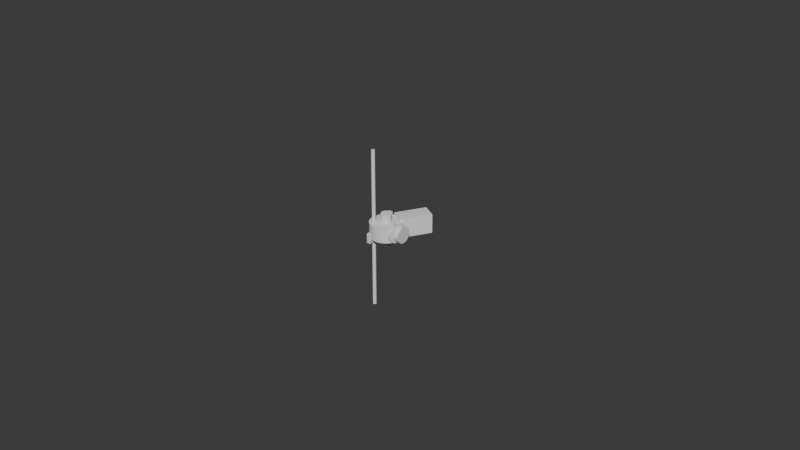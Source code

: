 # Source: blend.blend  (saved by Blender 5.0.119; exported with 4.5.12 LTS)
import bpy
from mathutils import Matrix  # noqa: F401  (used for matrix-valued properties, if any)

bpy.ops.wm.read_factory_settings(use_empty=True)
scene = bpy.context.scene
scene.name = 'Scene'

# ---- collections
col_sub = bpy.data.collections.new('sub'); scene.collection.children.link(col_sub)

# ---- world
world_world = bpy.data.worlds.new('World'); scene.world = world_world
world_world.use_nodes = True; world_world.node_tree.nodes.clear()
_N = world_world.node_tree.nodes; _L = world_world.node_tree.links
n0 = _N.new('ShaderNodeOutputWorld'); n0.name = 'World Output'; n0.location = (200, 100)
n1 = _N.new('ShaderNodeBackground'); n1.name = 'Background'; n1.location = (-200, 100)
n1.inputs[0].default_value = (0.05088, 0.05088, 0.05088, 1.0)
_L.new(n1.outputs[0], n0.inputs[0])
n0.is_active_output = True
world_world.color = (0.05088, 0.05088, 0.05088)
world_world.sun_shadow_jitter_overblur = 0.0

# ---- meshes
me_cylinder_003 = bpy.data.meshes.new('Cylinder.003')
me_cylinder_003.from_pydata([(0.0, 0.0015, -0.00075), (0.0, 0.0015, 0.00075), (0.0001568, 0.001492, -0.00075), (0.0001568, 0.001492, 0.00075), (0.0003119, 0.001467, -0.00075), (0.0003119, 0.001467, 0.00075), (0.0004635, 0.001427, -0.00075), (0.0004635, 0.001427, 0.00075), (0.0006101, 0.00137, -0.00075), (0.0006101, 0.00137, 0.00075), (0.00075, 0.001299, -0.00075), (0.00075, 0.001299, 0.00075), (0.0008817, 0.001214, -0.00075), (0.0008817, 0.001214, 0.00075), (0.001004, 0.001115, -0.00075), (0.001004, 0.001115, 0.00075), (0.001115, 0.001004, -0.00075), (0.001115, 0.001004, 0.00075), (0.001214, 0.0008817, -0.00075), (0.001214, 0.0008817, 0.00075), (0.001299, 0.00075, -0.00075), (0.001299, 0.00075, 0.00075), (0.00137, 0.0006101, -0.00075), (0.00137, 0.0006101, 0.00075), (0.001427, 0.0004635, -0.00075), (0.001427, 0.0004635, 0.00075), (0.001467, 0.0003119, -0.00075), (0.001467, 0.0003119, 0.00075), (0.001492, 0.0001568, -0.00075), (0.001492, 0.0001568, 0.00075), (0.0015, 0.0, -0.00075), (0.0015, 0.0, 0.00075), (0.001492, -0.0001568, -0.00075), (0.001492, -0.0001568, 0.00075), (0.001467, -0.0003119, -0.00075), (0.001467, -0.0003119, 0.00075), (0.001427, -0.0004635, -0.00075), (0.001427, -0.0004635, 0.00075), (0.00137, -0.0006101, -0.00075), (0.00137, -0.0006101, 0.00075), (0.001299, -0.00075, -0.00075), (0.001299, -0.00075, 0.00075), (0.001214, -0.0008817, -0.00075), (0.001214, -0.0008817, 0.00075), (0.001115, -0.001004, -0.00075), (0.001115, -0.001004, 0.00075), (0.001004, -0.001115, -0.00075), (0.001004, -0.001115, 0.00075), (0.0008817, -0.001214, -0.00075), (0.0008817, -0.001214, 0.00075), (0.00075, -0.001299, -0.00075), (0.00075, -0.001299, 0.00075), (0.0006101, -0.00137, -0.00075), (0.0006101, -0.00137, 0.00075), (0.0004635, -0.001427, -0.00075), (0.0004635, -0.001427, 0.00075), (0.0003119, -0.001467, -0.00075), (0.0003119, -0.001467, 0.00075), (0.0001568, -0.001492, -0.00075), (0.0001568, -0.001492, 0.00075), (0.0, -0.0015, -0.00075), (0.0, -0.0015, 0.00075), (-0.0001568, -0.001492, -0.00075), (-0.0001568, -0.001492, 0.00075), (-0.0003119, -0.001467, -0.00075), (-0.0003119, -0.001467, 0.00075), (-0.0004635, -0.001427, -0.00075), (-0.0004635, -0.001427, 0.00075), (-0.0006101, -0.00137, -0.00075), (-0.0006101, -0.00137, 0.00075), (-0.00075, -0.001299, -0.00075), (-0.00075, -0.001299, 0.00075), (-0.0008817, -0.001214, -0.00075), (-0.0008817, -0.001214, 0.00075), (-0.001004, -0.001115, -0.00075), (-0.001004, -0.001115, 0.00075), (-0.001115, -0.001004, -0.00075), (-0.001115, -0.001004, 0.00075), (-0.001214, -0.0008817, -0.00075), (-0.001214, -0.0008817, 0.00075), (-0.001299, -0.00075, -0.00075), (-0.001299, -0.00075, 0.00075), (-0.00137, -0.0006101, -0.00075), (-0.00137, -0.0006101, 0.00075), (-0.001427, -0.0004635, -0.00075), (-0.001427, -0.0004635, 0.00075), (-0.001467, -0.0003119, -0.00075), (-0.001467, -0.0003119, 0.00075), (-0.001492, -0.0001568, -0.00075), (-0.001492, -0.0001568, 0.00075), (-0.0015, 0.0, -0.00075), (-0.0015, 0.0, 0.00075), (-0.001492, 0.0001568, -0.00075), (-0.001492, 0.0001568, 0.00075), (-0.001467, 0.0003119, -0.00075), (-0.001467, 0.0003119, 0.00075), (-0.001427, 0.0004635, -0.00075), (-0.001427, 0.0004635, 0.00075), (-0.00137, 0.0006101, -0.00075), (-0.00137, 0.0006101, 0.00075), (-0.001299, 0.00075, -0.00075), (-0.001299, 0.00075, 0.00075), (-0.001214, 0.0008817, -0.00075), (-0.001214, 0.0008817, 0.00075), (-0.001115, 0.001004, -0.00075), (-0.001115, 0.001004, 0.00075), (-0.001004, 0.001115, -0.00075), (-0.001004, 0.001115, 0.00075), (-0.0008817, 0.001214, -0.00075), (-0.0008817, 0.001214, 0.00075), (-0.00075, 0.001299, -0.00075), (-0.00075, 0.001299, 0.00075), (-0.0006101, 0.00137, -0.00075), (-0.0006101, 0.00137, 0.00075), (-0.0004635, 0.001427, -0.00075), (-0.0004635, 0.001427, 0.00075), (-0.0003119, 0.001467, -0.00075), (-0.0003119, 0.001467, 0.00075), (-0.0001568, 0.001492, -0.00075), (-0.0001568, 0.001492, 0.00075)], [], [(0, 1, 3, 2), (2, 3, 5, 4), (4, 5, 7, 6), (6, 7, 9, 8), (8, 9, 11, 10), (10, 11, 13, 12), (12, 13, 15, 14), (14, 15, 17, 16), (16, 17, 19, 18), (18, 19, 21, 20), (20, 21, 23, 22), (22, 23, 25, 24), (24, 25, 27, 26), (26, 27, 29, 28), (28, 29, 31, 30), (30, 31, 33, 32), (32, 33, 35, 34), (34, 35, 37, 36), (36, 37, 39, 38), (38, 39, 41, 40), (40, 41, 43, 42), (42, 43, 45, 44), (44, 45, 47, 46), (46, 47, 49, 48), (48, 49, 51, 50), (50, 51, 53, 52), (52, 53, 55, 54), (54, 55, 57, 56), (56, 57, 59, 58), (58, 59, 61, 60), (60, 61, 63, 62), (62, 63, 65, 64), (64, 65, 67, 66), (66, 67, 69, 68), (68, 69, 71, 70), (70, 71, 73, 72), (72, 73, 75, 74), (74, 75, 77, 76), (76, 77, 79, 78), (78, 79, 81, 80), (80, 81, 83, 82), (82, 83, 85, 84), (84, 85, 87, 86), (86, 87, 89, 88), (88, 89, 91, 90), (90, 91, 93, 92), (92, 93, 95, 94), (94, 95, 97, 96), (96, 97, 99, 98), (98, 99, 101, 100), (100, 101, 103, 102), (102, 103, 105, 104), (104, 105, 107, 106), (106, 107, 109, 108), (108, 109, 111, 110), (110, 111, 113, 112), (112, 113, 115, 114), (114, 115, 117, 116), (3, 1, 119, 117, 115, 113, 111, 109, 107, 105, 103, 101, 99, 97, 95, 93, 91, 89, 87, 85, 83, 81, 79, 77, 75, 73, 71, 69, 67, 65, 63, 61, 59, 57, 55, 53, 51, 49, 47, 45, 43, 41, 39, 37, 35, 33, 31, 29, 27, 25, 23, 21, 19, 17, 15, 13, 11, 9, 7, 5), (116, 117, 119, 118), (118, 119, 1, 0), (0, 2, 4, 6, 8, 10, 12, 14, 16, 18, 20, 22, 24, 26, 28, 30, 32, 34, 36, 38, 40, 42, 44, 46, 48, 50, 52, 54, 56, 58, 60, 62, 64, 66, 68, 70, 72, 74, 76, 78, 80, 82, 84, 86, 88, 90, 92, 94, 96, 98, 100, 102, 104, 106, 108, 110, 112, 114, 116, 118)])
_uv = me_cylinder_003.uv_layers.new(name='UVMap')
_uv.uv.foreach_set('vector', [1.0, 0.5, 1.0, 1.0, 0.9833, 1.0, 0.9833, 0.5, 0.9833, 0.5, 0.9833, 1.0, 0.9667, 1.0, 0.9667, 0.5, 0.9667, 0.5, 0.9667, 1.0, 0.95, 1.0, 0.95, 0.5, 0.95, 0.5, 0.95, 1.0, 0.9333, 1.0, 0.9333, 0.5, 0.9333, 0.5, 0.9333, 1.0, 0.9167, 1.0, 0.9167, 0.5, 0.9167, 0.5, 0.9167, 1.0, 0.9, 1.0, 0.9, 0.5, 0.9, 0.5, 0.9, 1.0, 0.8833, 1.0, 0.8833, 0.5, 0.8833, 0.5, 0.8833, 1.0, 0.8667, 1.0, 0.8667, 0.5, 0.8667, 0.5, 0.8667, 1.0, 0.85, 1.0, 0.85, 0.5, 0.85, 0.5, 0.85, 1.0, 0.8333, 1.0, 0.8333, 0.5, 0.8333, 0.5, 0.8333, 1.0, 0.8167, 1.0, 0.8167, 0.5, 0.8167, 0.5, 0.8167, 1.0, 0.8, 1.0, 0.8, 0.5, 0.8, 0.5, 0.8, 1.0, 0.7833, 1.0, 0.7833, 0.5, 0.7833, 0.5, 0.7833, 1.0, 0.7667, 1.0, 0.7667, 0.5, 0.7667, 0.5, 0.7667, 1.0, 0.75, 1.0, 0.75, 0.5, 0.75, 0.5, 0.75, 1.0, 0.7333, 1.0, 0.7333, 0.5, 0.7333, 0.5, 0.7333, 1.0, 0.7167, 1.0, 0.7167, 0.5, 0.7167, 0.5, 0.7167, 1.0, 0.7, 1.0, 0.7, 0.5, 0.7, 0.5, 0.7, 1.0, 0.6833, 1.0, 0.6833, 0.5, 0.6833, 0.5, 0.6833, 1.0, 0.6667, 1.0, 0.6667, 0.5, 0.6667, 0.5, 0.6667, 1.0, 0.65, 1.0, 0.65, 0.5, 0.65, 0.5, 0.65, 1.0, 0.6333, 1.0, 0.6333, 0.5, 0.6333, 0.5, 0.6333, 1.0, 0.6167, 1.0, 0.6167, 0.5, 0.6167, 0.5, 0.6167, 1.0, 0.6, 1.0, 0.6, 0.5, 0.6, 0.5, 0.6, 1.0, 0.5833, 1.0, 0.5833, 0.5, 0.5833, 0.5, 0.5833, 1.0, 0.5667, 1.0, 0.5667, 0.5, 0.5667, 0.5, 0.5667, 1.0, 0.55, 1.0, 0.55, 0.5, 0.55, 0.5, 0.55, 1.0, 0.5333, 1.0, 0.5333, 0.5, 0.5333, 0.5, 0.5333, 1.0, 0.5167, 1.0, 0.5167, 0.5, 0.5167, 0.5, 0.5167, 1.0, 0.5, 1.0, 0.5, 0.5, 0.5, 0.5, 0.5, 1.0, 0.4833, 1.0, 0.4833, 0.5, 0.4833, 0.5, 0.4833, 1.0, 0.4667, 1.0, 0.4667, 0.5, 0.4667, 0.5, 0.4667, 1.0, 0.45, 1.0, 0.45, 0.5, 0.45, 0.5, 0.45, 1.0, 0.4333, 1.0, 0.4333, 0.5, 0.4333, 0.5, 0.4333, 1.0, 0.4167, 1.0, 0.4167, 0.5, 0.4167, 0.5, 0.4167, 1.0, 0.4, 1.0, 0.4, 0.5, 0.4, 0.5, 0.4, 1.0, 0.3833, 1.0, 0.3833, 0.5, 0.3833, 0.5, 0.3833, 1.0, 0.3667, 1.0, 0.3667, 0.5, 0.3667, 0.5, 0.3667, 1.0, 0.35, 1.0, 0.35, 0.5, 0.35, 0.5, 0.35, 1.0, 0.3333, 1.0, 0.3333, 0.5, 0.3333, 0.5, 0.3333, 1.0, 0.3167, 1.0, 0.3167, 0.5, 0.3167, 0.5, 0.3167, 1.0, 0.3, 1.0, 0.3, 0.5, 0.3, 0.5, 0.3, 1.0, 0.2833, 1.0, 0.2833, 0.5, 0.2833, 0.5, 0.2833, 1.0, 0.2667, 1.0, 0.2667, 0.5, 0.2667, 0.5, 0.2667, 1.0, 0.25, 1.0, 0.25, 0.5, 0.25, 0.5, 0.25, 1.0, 0.2333, 1.0, 0.2333, 0.5, 0.2333, 0.5, 0.2333, 1.0, 0.2167, 1.0, 0.2167, 0.5, 0.2167, 0.5, 0.2167, 1.0, 0.2, 1.0, 0.2, 0.5, 0.2, 0.5, 0.2, 1.0, 0.1833, 1.0, 0.1833, 0.5, 0.1833, 0.5, 0.1833, 1.0, 0.1667, 1.0, 0.1667, 0.5, 0.1667, 0.5, 0.1667, 1.0, 0.15, 1.0, 0.15, 0.5, 0.15, 0.5, 0.15, 1.0, 0.1333, 1.0, 0.1333, 0.5, 0.1333, 0.5, 0.1333, 1.0, 0.1167, 1.0, 0.1167, 0.5, 0.1167, 0.5, 0.1167, 1.0, 0.1, 1.0, 0.1, 0.5, 0.1, 0.5, 0.1, 1.0, 0.08333, 1.0, 0.08333, 0.5, 0.08333, 0.5, 0.08333, 1.0, 0.06667, 1.0, 0.06667, 0.5, 0.06667, 0.5, 0.06667, 1.0, 0.05, 1.0, 0.05, 0.5, 0.05, 0.5, 0.05, 1.0, 0.03333, 1.0, 0.03333, 0.5, 0.2751, 0.4887, 0.25, 0.49, 0.2249, 0.4887, 0.2001, 0.4848, 0.1758, 0.4783, 0.1524, 0.4693, 0.13, 0.4578, 0.1089, 0.4442, 0.08941, 0.4284, 0.07165, 0.4106, 0.05584, 0.3911, 0.04215, 0.37, 0.03075, 0.3476, 0.02175, 0.3242, 0.01524, 0.2999, 0.01131, 0.2751, 0.01, 0.25, 0.01131, 0.2249, 0.01524, 0.2001, 0.02175, 0.1758, 0.03075, 0.1524, 0.04215, 0.13, 0.05584, 0.1089, 0.07165, 0.08941, 0.08941, 0.07165, 0.1089, 0.05584, 0.13, 0.04215, 0.1524, 0.03075, 0.1758, 0.02175, 0.2001, 0.01524, 0.2249, 0.01131, 0.25, 0.01, 0.2751, 0.01131, 0.2999, 0.01524, 0.3242, 0.02175, 0.3476, 0.03075, 0.37, 0.04215, 0.3911, 0.05584, 0.4106, 0.07165, 0.4284, 0.08941, 0.4442, 0.1089, 0.4578, 0.13, 0.4693, 0.1524, 0.4783, 0.1758, 0.4848, 0.2001, 0.4887, 0.2249, 0.49, 0.25, 0.4887, 0.2751, 0.4848, 0.2999, 0.4783, 0.3242, 0.4693, 0.3476, 0.4578, 0.37, 0.4442, 0.3911, 0.4284, 0.4106, 0.4106, 0.4284, 0.3911, 0.4442, 0.37, 0.4578, 0.3476, 0.4693, 0.3242, 0.4783, 0.2999, 0.4848, 0.03333, 0.5, 0.03333, 1.0, 0.01667, 1.0, 0.01667, 0.5, 0.01667, 0.5, 0.01667, 1.0, 2.794e-07, 1.0, 2.794e-07, 0.5, 0.75, 0.49, 0.7751, 0.4887, 0.7999, 0.4848, 0.8242, 0.4783, 0.8476, 0.4693, 0.87, 0.4578, 0.8911, 0.4442, 0.9106, 0.4284, 0.9284, 0.4106, 0.9442, 0.3911, 0.9578, 0.37, 0.9693, 0.3476, 0.9783, 0.3242, 0.9848, 0.2999, 0.9887, 0.2751, 0.99, 0.25, 0.9887, 0.2249, 0.9848, 0.2001, 0.9783, 0.1758, 0.9693, 0.1524, 0.9578, 0.13, 0.9442, 0.1089, 0.9284, 0.08941, 0.9106, 0.07165, 0.8911, 0.05584, 0.87, 0.04215, 0.8476, 0.03075, 0.8242, 0.02175, 0.7999, 0.01524, 0.7751, 0.01131, 0.75, 0.01, 0.7249, 0.01131, 0.7001, 0.01524, 0.6758, 0.02175, 0.6524, 0.03075, 0.63, 0.04215, 0.6089, 0.05584, 0.5894, 0.07165, 0.5716, 0.08941, 0.5558, 0.1089, 0.5422, 0.13, 0.5307, 0.1524, 0.5217, 0.1758, 0.5152, 0.2001, 0.5113, 0.2249, 0.51, 0.25, 0.5113, 0.2751, 0.5152, 0.2999, 0.5217, 0.3242, 0.5307, 0.3476, 0.5422, 0.37, 0.5558, 0.3911, 0.5716, 0.4106, 0.5894, 0.4284, 0.6089, 0.4442, 0.63, 0.4578, 0.6524, 0.4693, 0.6758, 0.4783, 0.7001, 0.4848, 0.7249, 0.4887])
me_cylinder_003.update()
me_cylinder_004 = bpy.data.meshes.new('Cylinder.004')
me_cylinder_004.from_pydata([(0.0, 0.0015, -0.00075), (0.0, 0.0015, 0.00075), (0.0001568, 0.001492, -0.00075), (0.0001568, 0.001492, 0.00075), (0.0003119, 0.001467, -0.00075), (0.0003119, 0.001467, 0.00075), (0.0004635, 0.001427, -0.00075), (0.0004635, 0.001427, 0.00075), (0.0006101, 0.00137, -0.00075), (0.0006101, 0.00137, 0.00075), (0.00075, 0.001299, -0.00075), (0.00075, 0.001299, 0.00075), (0.0008817, 0.001214, -0.00075), (0.0008817, 0.001214, 0.00075), (0.001004, 0.001115, -0.00075), (0.001004, 0.001115, 0.00075), (0.001115, 0.001004, -0.00075), (0.001115, 0.001004, 0.00075), (0.001214, 0.0008817, -0.00075), (0.001214, 0.0008817, 0.00075), (0.001299, 0.00075, -0.00075), (0.001299, 0.00075, 0.00075), (0.00137, 0.0006101, -0.00075), (0.00137, 0.0006101, 0.00075), (0.001427, 0.0004635, -0.00075), (0.001427, 0.0004635, 0.00075), (0.001467, 0.0003119, -0.00075), (0.001467, 0.0003119, 0.00075), (0.001492, 0.0001568, -0.00075), (0.001492, 0.0001568, 0.00075), (0.0015, 0.0, -0.00075), (0.0015, 0.0, 0.00075), (0.001492, -0.0001568, -0.00075), (0.001492, -0.0001568, 0.00075), (0.001467, -0.0003119, -0.00075), (0.001467, -0.0003119, 0.00075), (0.001427, -0.0004635, -0.00075), (0.001427, -0.0004635, 0.00075), (0.00137, -0.0006101, -0.00075), (0.00137, -0.0006101, 0.00075), (0.001299, -0.00075, -0.00075), (0.001299, -0.00075, 0.00075), (0.001214, -0.0008817, -0.00075), (0.001214, -0.0008817, 0.00075), (0.001115, -0.001004, -0.00075), (0.001115, -0.001004, 0.00075), (0.001004, -0.001115, -0.00075), (0.001004, -0.001115, 0.00075), (0.0008817, -0.001214, -0.00075), (0.0008817, -0.001214, 0.00075), (0.00075, -0.001299, -0.00075), (0.00075, -0.001299, 0.00075), (0.0006101, -0.00137, -0.00075), (0.0006101, -0.00137, 0.00075), (0.0004635, -0.001427, -0.00075), (0.0004635, -0.001427, 0.00075), (0.0003119, -0.001467, -0.00075), (0.0003119, -0.001467, 0.00075), (0.0001568, -0.001492, -0.00075), (0.0001568, -0.001492, 0.00075), (0.0, -0.0015, -0.00075), (0.0, -0.0015, 0.00075), (-0.0001568, -0.001492, -0.00075), (-0.0001568, -0.001492, 0.00075), (-0.0003119, -0.001467, -0.00075), (-0.0003119, -0.001467, 0.00075), (-0.0004635, -0.001427, -0.00075), (-0.0004635, -0.001427, 0.00075), (-0.0006101, -0.00137, -0.00075), (-0.0006101, -0.00137, 0.00075), (-0.00075, -0.001299, -0.00075), (-0.00075, -0.001299, 0.00075), (-0.0008817, -0.001214, -0.00075), (-0.0008817, -0.001214, 0.00075), (-0.001004, -0.001115, -0.00075), (-0.001004, -0.001115, 0.00075), (-0.001115, -0.001004, -0.00075), (-0.001115, -0.001004, 0.00075), (-0.001214, -0.0008817, -0.00075), (-0.001214, -0.0008817, 0.00075), (-0.001299, -0.00075, -0.00075), (-0.001299, -0.00075, 0.00075), (-0.00137, -0.0006101, -0.00075), (-0.00137, -0.0006101, 0.00075), (-0.001427, -0.0004635, -0.00075), (-0.001427, -0.0004635, 0.00075), (-0.001467, -0.0003119, -0.00075), (-0.001467, -0.0003119, 0.00075), (-0.001492, -0.0001568, -0.00075), (-0.001492, -0.0001568, 0.00075), (-0.0015, 0.0, -0.00075), (-0.0015, 0.0, 0.00075), (-0.001492, 0.0001568, -0.00075), (-0.001492, 0.0001568, 0.00075), (-0.001467, 0.0003119, -0.00075), (-0.001467, 0.0003119, 0.00075), (-0.001427, 0.0004635, -0.00075), (-0.001427, 0.0004635, 0.00075), (-0.00137, 0.0006101, -0.00075), (-0.00137, 0.0006101, 0.00075), (-0.001299, 0.00075, -0.00075), (-0.001299, 0.00075, 0.00075), (-0.001214, 0.0008817, -0.00075), (-0.001214, 0.0008817, 0.00075), (-0.001115, 0.001004, -0.00075), (-0.001115, 0.001004, 0.00075), (-0.001004, 0.001115, -0.00075), (-0.001004, 0.001115, 0.00075), (-0.0008817, 0.001214, -0.00075), (-0.0008817, 0.001214, 0.00075), (-0.00075, 0.001299, -0.00075), (-0.00075, 0.001299, 0.00075), (-0.0006101, 0.00137, -0.00075), (-0.0006101, 0.00137, 0.00075), (-0.0004635, 0.001427, -0.00075), (-0.0004635, 0.001427, 0.00075), (-0.0003119, 0.001467, -0.00075), (-0.0003119, 0.001467, 0.00075), (-0.0001568, 0.001492, -0.00075), (-0.0001568, 0.001492, 0.00075)], [], [(0, 1, 3, 2), (2, 3, 5, 4), (4, 5, 7, 6), (6, 7, 9, 8), (8, 9, 11, 10), (10, 11, 13, 12), (12, 13, 15, 14), (14, 15, 17, 16), (16, 17, 19, 18), (18, 19, 21, 20), (20, 21, 23, 22), (22, 23, 25, 24), (24, 25, 27, 26), (26, 27, 29, 28), (28, 29, 31, 30), (30, 31, 33, 32), (32, 33, 35, 34), (34, 35, 37, 36), (36, 37, 39, 38), (38, 39, 41, 40), (40, 41, 43, 42), (42, 43, 45, 44), (44, 45, 47, 46), (46, 47, 49, 48), (48, 49, 51, 50), (50, 51, 53, 52), (52, 53, 55, 54), (54, 55, 57, 56), (56, 57, 59, 58), (58, 59, 61, 60), (60, 61, 63, 62), (62, 63, 65, 64), (64, 65, 67, 66), (66, 67, 69, 68), (68, 69, 71, 70), (70, 71, 73, 72), (72, 73, 75, 74), (74, 75, 77, 76), (76, 77, 79, 78), (78, 79, 81, 80), (80, 81, 83, 82), (82, 83, 85, 84), (84, 85, 87, 86), (86, 87, 89, 88), (88, 89, 91, 90), (90, 91, 93, 92), (92, 93, 95, 94), (94, 95, 97, 96), (96, 97, 99, 98), (98, 99, 101, 100), (100, 101, 103, 102), (102, 103, 105, 104), (104, 105, 107, 106), (106, 107, 109, 108), (108, 109, 111, 110), (110, 111, 113, 112), (112, 113, 115, 114), (114, 115, 117, 116), (3, 1, 119, 117, 115, 113, 111, 109, 107, 105, 103, 101, 99, 97, 95, 93, 91, 89, 87, 85, 83, 81, 79, 77, 75, 73, 71, 69, 67, 65, 63, 61, 59, 57, 55, 53, 51, 49, 47, 45, 43, 41, 39, 37, 35, 33, 31, 29, 27, 25, 23, 21, 19, 17, 15, 13, 11, 9, 7, 5), (116, 117, 119, 118), (118, 119, 1, 0), (0, 2, 4, 6, 8, 10, 12, 14, 16, 18, 20, 22, 24, 26, 28, 30, 32, 34, 36, 38, 40, 42, 44, 46, 48, 50, 52, 54, 56, 58, 60, 62, 64, 66, 68, 70, 72, 74, 76, 78, 80, 82, 84, 86, 88, 90, 92, 94, 96, 98, 100, 102, 104, 106, 108, 110, 112, 114, 116, 118)])
_uv = me_cylinder_004.uv_layers.new(name='UVMap')
_uv.uv.foreach_set('vector', [1.0, 0.5, 1.0, 1.0, 0.9833, 1.0, 0.9833, 0.5, 0.9833, 0.5, 0.9833, 1.0, 0.9667, 1.0, 0.9667, 0.5, 0.9667, 0.5, 0.9667, 1.0, 0.95, 1.0, 0.95, 0.5, 0.95, 0.5, 0.95, 1.0, 0.9333, 1.0, 0.9333, 0.5, 0.9333, 0.5, 0.9333, 1.0, 0.9167, 1.0, 0.9167, 0.5, 0.9167, 0.5, 0.9167, 1.0, 0.9, 1.0, 0.9, 0.5, 0.9, 0.5, 0.9, 1.0, 0.8833, 1.0, 0.8833, 0.5, 0.8833, 0.5, 0.8833, 1.0, 0.8667, 1.0, 0.8667, 0.5, 0.8667, 0.5, 0.8667, 1.0, 0.85, 1.0, 0.85, 0.5, 0.85, 0.5, 0.85, 1.0, 0.8333, 1.0, 0.8333, 0.5, 0.8333, 0.5, 0.8333, 1.0, 0.8167, 1.0, 0.8167, 0.5, 0.8167, 0.5, 0.8167, 1.0, 0.8, 1.0, 0.8, 0.5, 0.8, 0.5, 0.8, 1.0, 0.7833, 1.0, 0.7833, 0.5, 0.7833, 0.5, 0.7833, 1.0, 0.7667, 1.0, 0.7667, 0.5, 0.7667, 0.5, 0.7667, 1.0, 0.75, 1.0, 0.75, 0.5, 0.75, 0.5, 0.75, 1.0, 0.7333, 1.0, 0.7333, 0.5, 0.7333, 0.5, 0.7333, 1.0, 0.7167, 1.0, 0.7167, 0.5, 0.7167, 0.5, 0.7167, 1.0, 0.7, 1.0, 0.7, 0.5, 0.7, 0.5, 0.7, 1.0, 0.6833, 1.0, 0.6833, 0.5, 0.6833, 0.5, 0.6833, 1.0, 0.6667, 1.0, 0.6667, 0.5, 0.6667, 0.5, 0.6667, 1.0, 0.65, 1.0, 0.65, 0.5, 0.65, 0.5, 0.65, 1.0, 0.6333, 1.0, 0.6333, 0.5, 0.6333, 0.5, 0.6333, 1.0, 0.6167, 1.0, 0.6167, 0.5, 0.6167, 0.5, 0.6167, 1.0, 0.6, 1.0, 0.6, 0.5, 0.6, 0.5, 0.6, 1.0, 0.5833, 1.0, 0.5833, 0.5, 0.5833, 0.5, 0.5833, 1.0, 0.5667, 1.0, 0.5667, 0.5, 0.5667, 0.5, 0.5667, 1.0, 0.55, 1.0, 0.55, 0.5, 0.55, 0.5, 0.55, 1.0, 0.5333, 1.0, 0.5333, 0.5, 0.5333, 0.5, 0.5333, 1.0, 0.5167, 1.0, 0.5167, 0.5, 0.5167, 0.5, 0.5167, 1.0, 0.5, 1.0, 0.5, 0.5, 0.5, 0.5, 0.5, 1.0, 0.4833, 1.0, 0.4833, 0.5, 0.4833, 0.5, 0.4833, 1.0, 0.4667, 1.0, 0.4667, 0.5, 0.4667, 0.5, 0.4667, 1.0, 0.45, 1.0, 0.45, 0.5, 0.45, 0.5, 0.45, 1.0, 0.4333, 1.0, 0.4333, 0.5, 0.4333, 0.5, 0.4333, 1.0, 0.4167, 1.0, 0.4167, 0.5, 0.4167, 0.5, 0.4167, 1.0, 0.4, 1.0, 0.4, 0.5, 0.4, 0.5, 0.4, 1.0, 0.3833, 1.0, 0.3833, 0.5, 0.3833, 0.5, 0.3833, 1.0, 0.3667, 1.0, 0.3667, 0.5, 0.3667, 0.5, 0.3667, 1.0, 0.35, 1.0, 0.35, 0.5, 0.35, 0.5, 0.35, 1.0, 0.3333, 1.0, 0.3333, 0.5, 0.3333, 0.5, 0.3333, 1.0, 0.3167, 1.0, 0.3167, 0.5, 0.3167, 0.5, 0.3167, 1.0, 0.3, 1.0, 0.3, 0.5, 0.3, 0.5, 0.3, 1.0, 0.2833, 1.0, 0.2833, 0.5, 0.2833, 0.5, 0.2833, 1.0, 0.2667, 1.0, 0.2667, 0.5, 0.2667, 0.5, 0.2667, 1.0, 0.25, 1.0, 0.25, 0.5, 0.25, 0.5, 0.25, 1.0, 0.2333, 1.0, 0.2333, 0.5, 0.2333, 0.5, 0.2333, 1.0, 0.2167, 1.0, 0.2167, 0.5, 0.2167, 0.5, 0.2167, 1.0, 0.2, 1.0, 0.2, 0.5, 0.2, 0.5, 0.2, 1.0, 0.1833, 1.0, 0.1833, 0.5, 0.1833, 0.5, 0.1833, 1.0, 0.1667, 1.0, 0.1667, 0.5, 0.1667, 0.5, 0.1667, 1.0, 0.15, 1.0, 0.15, 0.5, 0.15, 0.5, 0.15, 1.0, 0.1333, 1.0, 0.1333, 0.5, 0.1333, 0.5, 0.1333, 1.0, 0.1167, 1.0, 0.1167, 0.5, 0.1167, 0.5, 0.1167, 1.0, 0.1, 1.0, 0.1, 0.5, 0.1, 0.5, 0.1, 1.0, 0.08333, 1.0, 0.08333, 0.5, 0.08333, 0.5, 0.08333, 1.0, 0.06667, 1.0, 0.06667, 0.5, 0.06667, 0.5, 0.06667, 1.0, 0.05, 1.0, 0.05, 0.5, 0.05, 0.5, 0.05, 1.0, 0.03333, 1.0, 0.03333, 0.5, 0.2751, 0.4887, 0.25, 0.49, 0.2249, 0.4887, 0.2001, 0.4848, 0.1758, 0.4783, 0.1524, 0.4693, 0.13, 0.4578, 0.1089, 0.4442, 0.08941, 0.4284, 0.07165, 0.4106, 0.05584, 0.3911, 0.04215, 0.37, 0.03075, 0.3476, 0.02175, 0.3242, 0.01524, 0.2999, 0.01131, 0.2751, 0.01, 0.25, 0.01131, 0.2249, 0.01524, 0.2001, 0.02175, 0.1758, 0.03075, 0.1524, 0.04215, 0.13, 0.05584, 0.1089, 0.07165, 0.08941, 0.08941, 0.07165, 0.1089, 0.05584, 0.13, 0.04215, 0.1524, 0.03075, 0.1758, 0.02175, 0.2001, 0.01524, 0.2249, 0.01131, 0.25, 0.01, 0.2751, 0.01131, 0.2999, 0.01524, 0.3242, 0.02175, 0.3476, 0.03075, 0.37, 0.04215, 0.3911, 0.05584, 0.4106, 0.07165, 0.4284, 0.08941, 0.4442, 0.1089, 0.4578, 0.13, 0.4693, 0.1524, 0.4783, 0.1758, 0.4848, 0.2001, 0.4887, 0.2249, 0.49, 0.25, 0.4887, 0.2751, 0.4848, 0.2999, 0.4783, 0.3242, 0.4693, 0.3476, 0.4578, 0.37, 0.4442, 0.3911, 0.4284, 0.4106, 0.4106, 0.4284, 0.3911, 0.4442, 0.37, 0.4578, 0.3476, 0.4693, 0.3242, 0.4783, 0.2999, 0.4848, 0.03333, 0.5, 0.03333, 1.0, 0.01667, 1.0, 0.01667, 0.5, 0.01667, 0.5, 0.01667, 1.0, 2.794e-07, 1.0, 2.794e-07, 0.5, 0.75, 0.49, 0.7751, 0.4887, 0.7999, 0.4848, 0.8242, 0.4783, 0.8476, 0.4693, 0.87, 0.4578, 0.8911, 0.4442, 0.9106, 0.4284, 0.9284, 0.4106, 0.9442, 0.3911, 0.9578, 0.37, 0.9693, 0.3476, 0.9783, 0.3242, 0.9848, 0.2999, 0.9887, 0.2751, 0.99, 0.25, 0.9887, 0.2249, 0.9848, 0.2001, 0.9783, 0.1758, 0.9693, 0.1524, 0.9578, 0.13, 0.9442, 0.1089, 0.9284, 0.08941, 0.9106, 0.07165, 0.8911, 0.05584, 0.87, 0.04215, 0.8476, 0.03075, 0.8242, 0.02175, 0.7999, 0.01524, 0.7751, 0.01131, 0.75, 0.01, 0.7249, 0.01131, 0.7001, 0.01524, 0.6758, 0.02175, 0.6524, 0.03075, 0.63, 0.04215, 0.6089, 0.05584, 0.5894, 0.07165, 0.5716, 0.08941, 0.5558, 0.1089, 0.5422, 0.13, 0.5307, 0.1524, 0.5217, 0.1758, 0.5152, 0.2001, 0.5113, 0.2249, 0.51, 0.25, 0.5113, 0.2751, 0.5152, 0.2999, 0.5217, 0.3242, 0.5307, 0.3476, 0.5422, 0.37, 0.5558, 0.3911, 0.5716, 0.4106, 0.5894, 0.4284, 0.6089, 0.4442, 0.63, 0.4578, 0.6524, 0.4693, 0.6758, 0.4783, 0.7001, 0.4848, 0.7249, 0.4887])
me_cylinder_004.update()
me_cube_001 = bpy.data.meshes.new('Cube.001')
me_cube_001.from_pydata([(-0.01, -0.01, -0.01), (-0.01, -0.01, 0.01), (-0.01, 0.01, -0.01), (-0.01, 0.01, 0.01), (0.01, -0.01, -0.01), (0.01, -0.01, 0.01), (0.01, 0.01, -0.01), (0.01, 0.01, 0.01)], [], [(0, 1, 3, 2), (2, 3, 7, 6), (6, 7, 5, 4), (4, 5, 1, 0), (2, 6, 4, 0), (7, 3, 1, 5)])
_uv = me_cube_001.uv_layers.new(name='UVMap')
_uv.uv.foreach_set('vector', [0.375, 0.0, 0.625, 0.0, 0.625, 0.25, 0.375, 0.25, 0.375, 0.25, 0.625, 0.25, 0.625, 0.5, 0.375, 0.5, 0.375, 0.5, 0.625, 0.5, 0.625, 0.75, 0.375, 0.75, 0.375, 0.75, 0.625, 0.75, 0.625, 1.0, 0.375, 1.0, 0.125, 0.5, 0.375, 0.5, 0.375, 0.75, 0.125, 0.75, 0.625, 0.5, 0.875, 0.5, 0.875, 0.75, 0.625, 0.75])
me_cube_001.update()
me_cylinder = bpy.data.meshes.new('Cylinder')
me_cylinder.from_pydata([(0.0, 0.0015, -0.005), (0.0, 0.0015, 0.005), (0.0001568, 0.001492, -0.005), (0.0001568, 0.001492, 0.005), (0.0003119, 0.001467, -0.005), (0.0003119, 0.001467, 0.005), (0.0004635, 0.001427, -0.005), (0.0004635, 0.001427, 0.005), (0.0006101, 0.00137, -0.005), (0.0006101, 0.00137, 0.005), (0.00075, 0.001299, -0.005), (0.00075, 0.001299, 0.005), (0.0008817, 0.001214, -0.005), (0.0008817, 0.001214, 0.005), (0.001004, 0.001115, -0.005), (0.001004, 0.001115, 0.005), (0.001115, 0.001004, -0.005), (0.001115, 0.001004, 0.005), (0.001214, 0.0008817, -0.005), (0.001214, 0.0008817, 0.005), (0.001299, 0.00075, -0.005), (0.001299, 0.00075, 0.005), (0.00137, 0.0006101, -0.005), (0.00137, 0.0006101, 0.005), (0.001427, 0.0004635, -0.005), (0.001427, 0.0004635, 0.005), (0.001467, 0.0003119, -0.005), (0.001467, 0.0003119, 0.005), (0.001492, 0.0001568, -0.005), (0.001492, 0.0001568, 0.005), (0.0015, 0.0, -0.005), (0.0015, 0.0, 0.005), (0.001492, -0.0001568, -0.005), (0.001492, -0.0001568, 0.005), (0.001467, -0.0003119, -0.005), (0.001467, -0.0003119, 0.005), (0.001427, -0.0004635, -0.005), (0.001427, -0.0004635, 0.005), (0.00137, -0.0006101, -0.005), (0.00137, -0.0006101, 0.005), (0.001299, -0.00075, -0.005), (0.001299, -0.00075, 0.005), (0.001214, -0.0008817, -0.005), (0.001214, -0.0008817, 0.005), (0.001115, -0.001004, -0.005), (0.001115, -0.001004, 0.005), (0.001004, -0.001115, -0.005), (0.001004, -0.001115, 0.005), (0.0008817, -0.001214, -0.005), (0.0008817, -0.001214, 0.005), (0.00075, -0.001299, -0.005), (0.00075, -0.001299, 0.005), (0.0006101, -0.00137, -0.005), (0.0006101, -0.00137, 0.005), (0.0004635, -0.001427, -0.005), (0.0004635, -0.001427, 0.005), (0.0003119, -0.001467, -0.005), (0.0003119, -0.001467, 0.005), (0.0001568, -0.001492, -0.005), (0.0001568, -0.001492, 0.005), (0.0, -0.0015, -0.005), (0.0, -0.0015, 0.005), (-0.0001568, -0.001492, -0.005), (-0.0001568, -0.001492, 0.005), (-0.0003119, -0.001467, -0.005), (-0.0003119, -0.001467, 0.005), (-0.0004635, -0.001427, -0.005), (-0.0004635, -0.001427, 0.005), (-0.0006101, -0.00137, -0.005), (-0.0006101, -0.00137, 0.005), (-0.00075, -0.001299, -0.005), (-0.00075, -0.001299, 0.005), (-0.0008817, -0.001214, -0.005), (-0.0008817, -0.001214, 0.005), (-0.001004, -0.001115, -0.005), (-0.001004, -0.001115, 0.005), (-0.001115, -0.001004, -0.005), (-0.001115, -0.001004, 0.005), (-0.001214, -0.0008817, -0.005), (-0.001214, -0.0008817, 0.005), (-0.001299, -0.00075, -0.005), (-0.001299, -0.00075, 0.005), (-0.00137, -0.0006101, -0.005), (-0.00137, -0.0006101, 0.005), (-0.001427, -0.0004635, -0.005), (-0.001427, -0.0004635, 0.005), (-0.001467, -0.0003119, -0.005), (-0.001467, -0.0003119, 0.005), (-0.001492, -0.0001568, -0.005), (-0.001492, -0.0001568, 0.005), (-0.0015, 0.0, -0.005), (-0.0015, 0.0, 0.005), (-0.001492, 0.0001568, -0.005), (-0.001492, 0.0001568, 0.005), (-0.001467, 0.0003119, -0.005), (-0.001467, 0.0003119, 0.005), (-0.001427, 0.0004635, -0.005), (-0.001427, 0.0004635, 0.005), (-0.00137, 0.0006101, -0.005), (-0.00137, 0.0006101, 0.005), (-0.001299, 0.00075, -0.005), (-0.001299, 0.00075, 0.005), (-0.001214, 0.0008817, -0.005), (-0.001214, 0.0008817, 0.005), (-0.001115, 0.001004, -0.005), (-0.001115, 0.001004, 0.005), (-0.001004, 0.001115, -0.005), (-0.001004, 0.001115, 0.005), (-0.0008817, 0.001214, -0.005), (-0.0008817, 0.001214, 0.005), (-0.00075, 0.001299, -0.005), (-0.00075, 0.001299, 0.005), (-0.0006101, 0.00137, -0.005), (-0.0006101, 0.00137, 0.005), (-0.0004635, 0.001427, -0.005), (-0.0004635, 0.001427, 0.005), (-0.0003119, 0.001467, -0.005), (-0.0003119, 0.001467, 0.005), (-0.0001568, 0.001492, -0.005), (-0.0001568, 0.001492, 0.005)], [], [(0, 1, 3, 2), (2, 3, 5, 4), (4, 5, 7, 6), (6, 7, 9, 8), (8, 9, 11, 10), (10, 11, 13, 12), (12, 13, 15, 14), (14, 15, 17, 16), (16, 17, 19, 18), (18, 19, 21, 20), (20, 21, 23, 22), (22, 23, 25, 24), (24, 25, 27, 26), (26, 27, 29, 28), (28, 29, 31, 30), (30, 31, 33, 32), (32, 33, 35, 34), (34, 35, 37, 36), (36, 37, 39, 38), (38, 39, 41, 40), (40, 41, 43, 42), (42, 43, 45, 44), (44, 45, 47, 46), (46, 47, 49, 48), (48, 49, 51, 50), (50, 51, 53, 52), (52, 53, 55, 54), (54, 55, 57, 56), (56, 57, 59, 58), (58, 59, 61, 60), (60, 61, 63, 62), (62, 63, 65, 64), (64, 65, 67, 66), (66, 67, 69, 68), (68, 69, 71, 70), (70, 71, 73, 72), (72, 73, 75, 74), (74, 75, 77, 76), (76, 77, 79, 78), (78, 79, 81, 80), (80, 81, 83, 82), (82, 83, 85, 84), (84, 85, 87, 86), (86, 87, 89, 88), (88, 89, 91, 90), (90, 91, 93, 92), (92, 93, 95, 94), (94, 95, 97, 96), (96, 97, 99, 98), (98, 99, 101, 100), (100, 101, 103, 102), (102, 103, 105, 104), (104, 105, 107, 106), (106, 107, 109, 108), (108, 109, 111, 110), (110, 111, 113, 112), (112, 113, 115, 114), (114, 115, 117, 116), (3, 1, 119, 117, 115, 113, 111, 109, 107, 105, 103, 101, 99, 97, 95, 93, 91, 89, 87, 85, 83, 81, 79, 77, 75, 73, 71, 69, 67, 65, 63, 61, 59, 57, 55, 53, 51, 49, 47, 45, 43, 41, 39, 37, 35, 33, 31, 29, 27, 25, 23, 21, 19, 17, 15, 13, 11, 9, 7, 5), (116, 117, 119, 118), (118, 119, 1, 0), (0, 2, 4, 6, 8, 10, 12, 14, 16, 18, 20, 22, 24, 26, 28, 30, 32, 34, 36, 38, 40, 42, 44, 46, 48, 50, 52, 54, 56, 58, 60, 62, 64, 66, 68, 70, 72, 74, 76, 78, 80, 82, 84, 86, 88, 90, 92, 94, 96, 98, 100, 102, 104, 106, 108, 110, 112, 114, 116, 118)])
_uv = me_cylinder.uv_layers.new(name='UVMap')
_uv.uv.foreach_set('vector', [1.0, 0.5, 1.0, 1.0, 0.9833, 1.0, 0.9833, 0.5, 0.9833, 0.5, 0.9833, 1.0, 0.9667, 1.0, 0.9667, 0.5, 0.9667, 0.5, 0.9667, 1.0, 0.95, 1.0, 0.95, 0.5, 0.95, 0.5, 0.95, 1.0, 0.9333, 1.0, 0.9333, 0.5, 0.9333, 0.5, 0.9333, 1.0, 0.9167, 1.0, 0.9167, 0.5, 0.9167, 0.5, 0.9167, 1.0, 0.9, 1.0, 0.9, 0.5, 0.9, 0.5, 0.9, 1.0, 0.8833, 1.0, 0.8833, 0.5, 0.8833, 0.5, 0.8833, 1.0, 0.8667, 1.0, 0.8667, 0.5, 0.8667, 0.5, 0.8667, 1.0, 0.85, 1.0, 0.85, 0.5, 0.85, 0.5, 0.85, 1.0, 0.8333, 1.0, 0.8333, 0.5, 0.8333, 0.5, 0.8333, 1.0, 0.8167, 1.0, 0.8167, 0.5, 0.8167, 0.5, 0.8167, 1.0, 0.8, 1.0, 0.8, 0.5, 0.8, 0.5, 0.8, 1.0, 0.7833, 1.0, 0.7833, 0.5, 0.7833, 0.5, 0.7833, 1.0, 0.7667, 1.0, 0.7667, 0.5, 0.7667, 0.5, 0.7667, 1.0, 0.75, 1.0, 0.75, 0.5, 0.75, 0.5, 0.75, 1.0, 0.7333, 1.0, 0.7333, 0.5, 0.7333, 0.5, 0.7333, 1.0, 0.7167, 1.0, 0.7167, 0.5, 0.7167, 0.5, 0.7167, 1.0, 0.7, 1.0, 0.7, 0.5, 0.7, 0.5, 0.7, 1.0, 0.6833, 1.0, 0.6833, 0.5, 0.6833, 0.5, 0.6833, 1.0, 0.6667, 1.0, 0.6667, 0.5, 0.6667, 0.5, 0.6667, 1.0, 0.65, 1.0, 0.65, 0.5, 0.65, 0.5, 0.65, 1.0, 0.6333, 1.0, 0.6333, 0.5, 0.6333, 0.5, 0.6333, 1.0, 0.6167, 1.0, 0.6167, 0.5, 0.6167, 0.5, 0.6167, 1.0, 0.6, 1.0, 0.6, 0.5, 0.6, 0.5, 0.6, 1.0, 0.5833, 1.0, 0.5833, 0.5, 0.5833, 0.5, 0.5833, 1.0, 0.5667, 1.0, 0.5667, 0.5, 0.5667, 0.5, 0.5667, 1.0, 0.55, 1.0, 0.55, 0.5, 0.55, 0.5, 0.55, 1.0, 0.5333, 1.0, 0.5333, 0.5, 0.5333, 0.5, 0.5333, 1.0, 0.5167, 1.0, 0.5167, 0.5, 0.5167, 0.5, 0.5167, 1.0, 0.5, 1.0, 0.5, 0.5, 0.5, 0.5, 0.5, 1.0, 0.4833, 1.0, 0.4833, 0.5, 0.4833, 0.5, 0.4833, 1.0, 0.4667, 1.0, 0.4667, 0.5, 0.4667, 0.5, 0.4667, 1.0, 0.45, 1.0, 0.45, 0.5, 0.45, 0.5, 0.45, 1.0, 0.4333, 1.0, 0.4333, 0.5, 0.4333, 0.5, 0.4333, 1.0, 0.4167, 1.0, 0.4167, 0.5, 0.4167, 0.5, 0.4167, 1.0, 0.4, 1.0, 0.4, 0.5, 0.4, 0.5, 0.4, 1.0, 0.3833, 1.0, 0.3833, 0.5, 0.3833, 0.5, 0.3833, 1.0, 0.3667, 1.0, 0.3667, 0.5, 0.3667, 0.5, 0.3667, 1.0, 0.35, 1.0, 0.35, 0.5, 0.35, 0.5, 0.35, 1.0, 0.3333, 1.0, 0.3333, 0.5, 0.3333, 0.5, 0.3333, 1.0, 0.3167, 1.0, 0.3167, 0.5, 0.3167, 0.5, 0.3167, 1.0, 0.3, 1.0, 0.3, 0.5, 0.3, 0.5, 0.3, 1.0, 0.2833, 1.0, 0.2833, 0.5, 0.2833, 0.5, 0.2833, 1.0, 0.2667, 1.0, 0.2667, 0.5, 0.2667, 0.5, 0.2667, 1.0, 0.25, 1.0, 0.25, 0.5, 0.25, 0.5, 0.25, 1.0, 0.2333, 1.0, 0.2333, 0.5, 0.2333, 0.5, 0.2333, 1.0, 0.2167, 1.0, 0.2167, 0.5, 0.2167, 0.5, 0.2167, 1.0, 0.2, 1.0, 0.2, 0.5, 0.2, 0.5, 0.2, 1.0, 0.1833, 1.0, 0.1833, 0.5, 0.1833, 0.5, 0.1833, 1.0, 0.1667, 1.0, 0.1667, 0.5, 0.1667, 0.5, 0.1667, 1.0, 0.15, 1.0, 0.15, 0.5, 0.15, 0.5, 0.15, 1.0, 0.1333, 1.0, 0.1333, 0.5, 0.1333, 0.5, 0.1333, 1.0, 0.1167, 1.0, 0.1167, 0.5, 0.1167, 0.5, 0.1167, 1.0, 0.1, 1.0, 0.1, 0.5, 0.1, 0.5, 0.1, 1.0, 0.08333, 1.0, 0.08333, 0.5, 0.08333, 0.5, 0.08333, 1.0, 0.06667, 1.0, 0.06667, 0.5, 0.06667, 0.5, 0.06667, 1.0, 0.05, 1.0, 0.05, 0.5, 0.05, 0.5, 0.05, 1.0, 0.03333, 1.0, 0.03333, 0.5, 0.2751, 0.4887, 0.25, 0.49, 0.2249, 0.4887, 0.2001, 0.4848, 0.1758, 0.4783, 0.1524, 0.4693, 0.13, 0.4578, 0.1089, 0.4442, 0.08941, 0.4284, 0.07165, 0.4106, 0.05584, 0.3911, 0.04215, 0.37, 0.03075, 0.3476, 0.02175, 0.3242, 0.01524, 0.2999, 0.01131, 0.2751, 0.01, 0.25, 0.01131, 0.2249, 0.01524, 0.2001, 0.02175, 0.1758, 0.03075, 0.1524, 0.04215, 0.13, 0.05584, 0.1089, 0.07165, 0.08941, 0.08941, 0.07165, 0.1089, 0.05584, 0.13, 0.04215, 0.1524, 0.03075, 0.1758, 0.02175, 0.2001, 0.01524, 0.2249, 0.01131, 0.25, 0.01, 0.2751, 0.01131, 0.2999, 0.01524, 0.3242, 0.02175, 0.3476, 0.03075, 0.37, 0.04215, 0.3911, 0.05584, 0.4106, 0.07165, 0.4284, 0.08941, 0.4442, 0.1089, 0.4578, 0.13, 0.4693, 0.1524, 0.4783, 0.1758, 0.4848, 0.2001, 0.4887, 0.2249, 0.49, 0.25, 0.4887, 0.2751, 0.4848, 0.2999, 0.4783, 0.3242, 0.4693, 0.3476, 0.4578, 0.37, 0.4442, 0.3911, 0.4284, 0.4106, 0.4106, 0.4284, 0.3911, 0.4442, 0.37, 0.4578, 0.3476, 0.4693, 0.3242, 0.4783, 0.2999, 0.4848, 0.03333, 0.5, 0.03333, 1.0, 0.01667, 1.0, 0.01667, 0.5, 0.01667, 0.5, 0.01667, 1.0, 2.794e-07, 1.0, 2.794e-07, 0.5, 0.75, 0.49, 0.7751, 0.4887, 0.7999, 0.4848, 0.8242, 0.4783, 0.8476, 0.4693, 0.87, 0.4578, 0.8911, 0.4442, 0.9106, 0.4284, 0.9284, 0.4106, 0.9442, 0.3911, 0.9578, 0.37, 0.9693, 0.3476, 0.9783, 0.3242, 0.9848, 0.2999, 0.9887, 0.2751, 0.99, 0.25, 0.9887, 0.2249, 0.9848, 0.2001, 0.9783, 0.1758, 0.9693, 0.1524, 0.9578, 0.13, 0.9442, 0.1089, 0.9284, 0.08941, 0.9106, 0.07165, 0.8911, 0.05584, 0.87, 0.04215, 0.8476, 0.03075, 0.8242, 0.02175, 0.7999, 0.01524, 0.7751, 0.01131, 0.75, 0.01, 0.7249, 0.01131, 0.7001, 0.01524, 0.6758, 0.02175, 0.6524, 0.03075, 0.63, 0.04215, 0.6089, 0.05584, 0.5894, 0.07165, 0.5716, 0.08941, 0.5558, 0.1089, 0.5422, 0.13, 0.5307, 0.1524, 0.5217, 0.1758, 0.5152, 0.2001, 0.5113, 0.2249, 0.51, 0.25, 0.5113, 0.2751, 0.5152, 0.2999, 0.5217, 0.3242, 0.5307, 0.3476, 0.5422, 0.37, 0.5558, 0.3911, 0.5716, 0.4106, 0.5894, 0.4284, 0.6089, 0.4442, 0.63, 0.4578, 0.6524, 0.4693, 0.6758, 0.4783, 0.7001, 0.4848, 0.7249, 0.4887])
me_cylinder.update()
me_cylinder_002 = bpy.data.meshes.new('Cylinder.002')
me_cylinder_002.from_pydata([(0.0, 0.0015, -0.005), (0.0, 0.0015, 0.005), (0.0001568, 0.001492, -0.005), (0.0001568, 0.001492, 0.005), (0.0003119, 0.001467, -0.005), (0.0003119, 0.001467, 0.005), (0.0004635, 0.001427, -0.005), (0.0004635, 0.001427, 0.005), (0.0006101, 0.00137, -0.005), (0.0006101, 0.00137, 0.005), (0.00075, 0.001299, -0.005), (0.00075, 0.001299, 0.005), (0.0008817, 0.001214, -0.005), (0.0008817, 0.001214, 0.005), (0.001004, 0.001115, -0.005), (0.001004, 0.001115, 0.005), (0.001115, 0.001004, -0.005), (0.001115, 0.001004, 0.005), (0.001214, 0.0008817, -0.005), (0.001214, 0.0008817, 0.005), (0.001299, 0.00075, -0.005), (0.001299, 0.00075, 0.005), (0.00137, 0.0006101, -0.005), (0.00137, 0.0006101, 0.005), (0.001427, 0.0004635, -0.005), (0.001427, 0.0004635, 0.005), (0.001467, 0.0003119, -0.005), (0.001467, 0.0003119, 0.005), (0.001492, 0.0001568, -0.005), (0.001492, 0.0001568, 0.005), (0.0015, 0.0, -0.005), (0.0015, 0.0, 0.005), (0.001492, -0.0001568, -0.005), (0.001492, -0.0001568, 0.005), (0.001467, -0.0003119, -0.005), (0.001467, -0.0003119, 0.005), (0.001427, -0.0004635, -0.005), (0.001427, -0.0004635, 0.005), (0.00137, -0.0006101, -0.005), (0.00137, -0.0006101, 0.005), (0.001299, -0.00075, -0.005), (0.001299, -0.00075, 0.005), (0.001214, -0.0008817, -0.005), (0.001214, -0.0008817, 0.005), (0.001115, -0.001004, -0.005), (0.001115, -0.001004, 0.005), (0.001004, -0.001115, -0.005), (0.001004, -0.001115, 0.005), (0.0008817, -0.001214, -0.005), (0.0008817, -0.001214, 0.005), (0.00075, -0.001299, -0.005), (0.00075, -0.001299, 0.005), (0.0006101, -0.00137, -0.005), (0.0006101, -0.00137, 0.005), (0.0004635, -0.001427, -0.005), (0.0004635, -0.001427, 0.005), (0.0003119, -0.001467, -0.005), (0.0003119, -0.001467, 0.005), (0.0001568, -0.001492, -0.005), (0.0001568, -0.001492, 0.005), (0.0, -0.0015, -0.005), (0.0, -0.0015, 0.005), (-0.0001568, -0.001492, -0.005), (-0.0001568, -0.001492, 0.005), (-0.0003119, -0.001467, -0.005), (-0.0003119, -0.001467, 0.005), (-0.0004635, -0.001427, -0.005), (-0.0004635, -0.001427, 0.005), (-0.0006101, -0.00137, -0.005), (-0.0006101, -0.00137, 0.005), (-0.00075, -0.001299, -0.005), (-0.00075, -0.001299, 0.005), (-0.0008817, -0.001214, -0.005), (-0.0008817, -0.001214, 0.005), (-0.001004, -0.001115, -0.005), (-0.001004, -0.001115, 0.005), (-0.001115, -0.001004, -0.005), (-0.001115, -0.001004, 0.005), (-0.001214, -0.0008817, -0.005), (-0.001214, -0.0008817, 0.005), (-0.001299, -0.00075, -0.005), (-0.001299, -0.00075, 0.005), (-0.00137, -0.0006101, -0.005), (-0.00137, -0.0006101, 0.005), (-0.001427, -0.0004635, -0.005), (-0.001427, -0.0004635, 0.005), (-0.001467, -0.0003119, -0.005), (-0.001467, -0.0003119, 0.005), (-0.001492, -0.0001568, -0.005), (-0.001492, -0.0001568, 0.005), (-0.0015, 0.0, -0.005), (-0.0015, 0.0, 0.005), (-0.001492, 0.0001568, -0.005), (-0.001492, 0.0001568, 0.005), (-0.001467, 0.0003119, -0.005), (-0.001467, 0.0003119, 0.005), (-0.001427, 0.0004635, -0.005), (-0.001427, 0.0004635, 0.005), (-0.00137, 0.0006101, -0.005), (-0.00137, 0.0006101, 0.005), (-0.001299, 0.00075, -0.005), (-0.001299, 0.00075, 0.005), (-0.001214, 0.0008817, -0.005), (-0.001214, 0.0008817, 0.005), (-0.001115, 0.001004, -0.005), (-0.001115, 0.001004, 0.005), (-0.001004, 0.001115, -0.005), (-0.001004, 0.001115, 0.005), (-0.0008817, 0.001214, -0.005), (-0.0008817, 0.001214, 0.005), (-0.00075, 0.001299, -0.005), (-0.00075, 0.001299, 0.005), (-0.0006101, 0.00137, -0.005), (-0.0006101, 0.00137, 0.005), (-0.0004635, 0.001427, -0.005), (-0.0004635, 0.001427, 0.005), (-0.0003119, 0.001467, -0.005), (-0.0003119, 0.001467, 0.005), (-0.0001568, 0.001492, -0.005), (-0.0001568, 0.001492, 0.005)], [], [(0, 1, 3, 2), (2, 3, 5, 4), (4, 5, 7, 6), (6, 7, 9, 8), (8, 9, 11, 10), (10, 11, 13, 12), (12, 13, 15, 14), (14, 15, 17, 16), (16, 17, 19, 18), (18, 19, 21, 20), (20, 21, 23, 22), (22, 23, 25, 24), (24, 25, 27, 26), (26, 27, 29, 28), (28, 29, 31, 30), (30, 31, 33, 32), (32, 33, 35, 34), (34, 35, 37, 36), (36, 37, 39, 38), (38, 39, 41, 40), (40, 41, 43, 42), (42, 43, 45, 44), (44, 45, 47, 46), (46, 47, 49, 48), (48, 49, 51, 50), (50, 51, 53, 52), (52, 53, 55, 54), (54, 55, 57, 56), (56, 57, 59, 58), (58, 59, 61, 60), (60, 61, 63, 62), (62, 63, 65, 64), (64, 65, 67, 66), (66, 67, 69, 68), (68, 69, 71, 70), (70, 71, 73, 72), (72, 73, 75, 74), (74, 75, 77, 76), (76, 77, 79, 78), (78, 79, 81, 80), (80, 81, 83, 82), (82, 83, 85, 84), (84, 85, 87, 86), (86, 87, 89, 88), (88, 89, 91, 90), (90, 91, 93, 92), (92, 93, 95, 94), (94, 95, 97, 96), (96, 97, 99, 98), (98, 99, 101, 100), (100, 101, 103, 102), (102, 103, 105, 104), (104, 105, 107, 106), (106, 107, 109, 108), (108, 109, 111, 110), (110, 111, 113, 112), (112, 113, 115, 114), (114, 115, 117, 116), (3, 1, 119, 117, 115, 113, 111, 109, 107, 105, 103, 101, 99, 97, 95, 93, 91, 89, 87, 85, 83, 81, 79, 77, 75, 73, 71, 69, 67, 65, 63, 61, 59, 57, 55, 53, 51, 49, 47, 45, 43, 41, 39, 37, 35, 33, 31, 29, 27, 25, 23, 21, 19, 17, 15, 13, 11, 9, 7, 5), (116, 117, 119, 118), (118, 119, 1, 0), (0, 2, 4, 6, 8, 10, 12, 14, 16, 18, 20, 22, 24, 26, 28, 30, 32, 34, 36, 38, 40, 42, 44, 46, 48, 50, 52, 54, 56, 58, 60, 62, 64, 66, 68, 70, 72, 74, 76, 78, 80, 82, 84, 86, 88, 90, 92, 94, 96, 98, 100, 102, 104, 106, 108, 110, 112, 114, 116, 118)])
_uv = me_cylinder_002.uv_layers.new(name='UVMap')
_uv.uv.foreach_set('vector', [1.0, 0.5, 1.0, 1.0, 0.9833, 1.0, 0.9833, 0.5, 0.9833, 0.5, 0.9833, 1.0, 0.9667, 1.0, 0.9667, 0.5, 0.9667, 0.5, 0.9667, 1.0, 0.95, 1.0, 0.95, 0.5, 0.95, 0.5, 0.95, 1.0, 0.9333, 1.0, 0.9333, 0.5, 0.9333, 0.5, 0.9333, 1.0, 0.9167, 1.0, 0.9167, 0.5, 0.9167, 0.5, 0.9167, 1.0, 0.9, 1.0, 0.9, 0.5, 0.9, 0.5, 0.9, 1.0, 0.8833, 1.0, 0.8833, 0.5, 0.8833, 0.5, 0.8833, 1.0, 0.8667, 1.0, 0.8667, 0.5, 0.8667, 0.5, 0.8667, 1.0, 0.85, 1.0, 0.85, 0.5, 0.85, 0.5, 0.85, 1.0, 0.8333, 1.0, 0.8333, 0.5, 0.8333, 0.5, 0.8333, 1.0, 0.8167, 1.0, 0.8167, 0.5, 0.8167, 0.5, 0.8167, 1.0, 0.8, 1.0, 0.8, 0.5, 0.8, 0.5, 0.8, 1.0, 0.7833, 1.0, 0.7833, 0.5, 0.7833, 0.5, 0.7833, 1.0, 0.7667, 1.0, 0.7667, 0.5, 0.7667, 0.5, 0.7667, 1.0, 0.75, 1.0, 0.75, 0.5, 0.75, 0.5, 0.75, 1.0, 0.7333, 1.0, 0.7333, 0.5, 0.7333, 0.5, 0.7333, 1.0, 0.7167, 1.0, 0.7167, 0.5, 0.7167, 0.5, 0.7167, 1.0, 0.7, 1.0, 0.7, 0.5, 0.7, 0.5, 0.7, 1.0, 0.6833, 1.0, 0.6833, 0.5, 0.6833, 0.5, 0.6833, 1.0, 0.6667, 1.0, 0.6667, 0.5, 0.6667, 0.5, 0.6667, 1.0, 0.65, 1.0, 0.65, 0.5, 0.65, 0.5, 0.65, 1.0, 0.6333, 1.0, 0.6333, 0.5, 0.6333, 0.5, 0.6333, 1.0, 0.6167, 1.0, 0.6167, 0.5, 0.6167, 0.5, 0.6167, 1.0, 0.6, 1.0, 0.6, 0.5, 0.6, 0.5, 0.6, 1.0, 0.5833, 1.0, 0.5833, 0.5, 0.5833, 0.5, 0.5833, 1.0, 0.5667, 1.0, 0.5667, 0.5, 0.5667, 0.5, 0.5667, 1.0, 0.55, 1.0, 0.55, 0.5, 0.55, 0.5, 0.55, 1.0, 0.5333, 1.0, 0.5333, 0.5, 0.5333, 0.5, 0.5333, 1.0, 0.5167, 1.0, 0.5167, 0.5, 0.5167, 0.5, 0.5167, 1.0, 0.5, 1.0, 0.5, 0.5, 0.5, 0.5, 0.5, 1.0, 0.4833, 1.0, 0.4833, 0.5, 0.4833, 0.5, 0.4833, 1.0, 0.4667, 1.0, 0.4667, 0.5, 0.4667, 0.5, 0.4667, 1.0, 0.45, 1.0, 0.45, 0.5, 0.45, 0.5, 0.45, 1.0, 0.4333, 1.0, 0.4333, 0.5, 0.4333, 0.5, 0.4333, 1.0, 0.4167, 1.0, 0.4167, 0.5, 0.4167, 0.5, 0.4167, 1.0, 0.4, 1.0, 0.4, 0.5, 0.4, 0.5, 0.4, 1.0, 0.3833, 1.0, 0.3833, 0.5, 0.3833, 0.5, 0.3833, 1.0, 0.3667, 1.0, 0.3667, 0.5, 0.3667, 0.5, 0.3667, 1.0, 0.35, 1.0, 0.35, 0.5, 0.35, 0.5, 0.35, 1.0, 0.3333, 1.0, 0.3333, 0.5, 0.3333, 0.5, 0.3333, 1.0, 0.3167, 1.0, 0.3167, 0.5, 0.3167, 0.5, 0.3167, 1.0, 0.3, 1.0, 0.3, 0.5, 0.3, 0.5, 0.3, 1.0, 0.2833, 1.0, 0.2833, 0.5, 0.2833, 0.5, 0.2833, 1.0, 0.2667, 1.0, 0.2667, 0.5, 0.2667, 0.5, 0.2667, 1.0, 0.25, 1.0, 0.25, 0.5, 0.25, 0.5, 0.25, 1.0, 0.2333, 1.0, 0.2333, 0.5, 0.2333, 0.5, 0.2333, 1.0, 0.2167, 1.0, 0.2167, 0.5, 0.2167, 0.5, 0.2167, 1.0, 0.2, 1.0, 0.2, 0.5, 0.2, 0.5, 0.2, 1.0, 0.1833, 1.0, 0.1833, 0.5, 0.1833, 0.5, 0.1833, 1.0, 0.1667, 1.0, 0.1667, 0.5, 0.1667, 0.5, 0.1667, 1.0, 0.15, 1.0, 0.15, 0.5, 0.15, 0.5, 0.15, 1.0, 0.1333, 1.0, 0.1333, 0.5, 0.1333, 0.5, 0.1333, 1.0, 0.1167, 1.0, 0.1167, 0.5, 0.1167, 0.5, 0.1167, 1.0, 0.1, 1.0, 0.1, 0.5, 0.1, 0.5, 0.1, 1.0, 0.08333, 1.0, 0.08333, 0.5, 0.08333, 0.5, 0.08333, 1.0, 0.06667, 1.0, 0.06667, 0.5, 0.06667, 0.5, 0.06667, 1.0, 0.05, 1.0, 0.05, 0.5, 0.05, 0.5, 0.05, 1.0, 0.03333, 1.0, 0.03333, 0.5, 0.2751, 0.4887, 0.25, 0.49, 0.2249, 0.4887, 0.2001, 0.4848, 0.1758, 0.4783, 0.1524, 0.4693, 0.13, 0.4578, 0.1089, 0.4442, 0.08941, 0.4284, 0.07165, 0.4106, 0.05584, 0.3911, 0.04215, 0.37, 0.03075, 0.3476, 0.02175, 0.3242, 0.01524, 0.2999, 0.01131, 0.2751, 0.01, 0.25, 0.01131, 0.2249, 0.01524, 0.2001, 0.02175, 0.1758, 0.03075, 0.1524, 0.04215, 0.13, 0.05584, 0.1089, 0.07165, 0.08941, 0.08941, 0.07165, 0.1089, 0.05584, 0.13, 0.04215, 0.1524, 0.03075, 0.1758, 0.02175, 0.2001, 0.01524, 0.2249, 0.01131, 0.25, 0.01, 0.2751, 0.01131, 0.2999, 0.01524, 0.3242, 0.02175, 0.3476, 0.03075, 0.37, 0.04215, 0.3911, 0.05584, 0.4106, 0.07165, 0.4284, 0.08941, 0.4442, 0.1089, 0.4578, 0.13, 0.4693, 0.1524, 0.4783, 0.1758, 0.4848, 0.2001, 0.4887, 0.2249, 0.49, 0.25, 0.4887, 0.2751, 0.4848, 0.2999, 0.4783, 0.3242, 0.4693, 0.3476, 0.4578, 0.37, 0.4442, 0.3911, 0.4284, 0.4106, 0.4106, 0.4284, 0.3911, 0.4442, 0.37, 0.4578, 0.3476, 0.4693, 0.3242, 0.4783, 0.2999, 0.4848, 0.03333, 0.5, 0.03333, 1.0, 0.01667, 1.0, 0.01667, 0.5, 0.01667, 0.5, 0.01667, 1.0, 2.794e-07, 1.0, 2.794e-07, 0.5, 0.75, 0.49, 0.7751, 0.4887, 0.7999, 0.4848, 0.8242, 0.4783, 0.8476, 0.4693, 0.87, 0.4578, 0.8911, 0.4442, 0.9106, 0.4284, 0.9284, 0.4106, 0.9442, 0.3911, 0.9578, 0.37, 0.9693, 0.3476, 0.9783, 0.3242, 0.9848, 0.2999, 0.9887, 0.2751, 0.99, 0.25, 0.9887, 0.2249, 0.9848, 0.2001, 0.9783, 0.1758, 0.9693, 0.1524, 0.9578, 0.13, 0.9442, 0.1089, 0.9284, 0.08941, 0.9106, 0.07165, 0.8911, 0.05584, 0.87, 0.04215, 0.8476, 0.03075, 0.8242, 0.02175, 0.7999, 0.01524, 0.7751, 0.01131, 0.75, 0.01, 0.7249, 0.01131, 0.7001, 0.01524, 0.6758, 0.02175, 0.6524, 0.03075, 0.63, 0.04215, 0.6089, 0.05584, 0.5894, 0.07165, 0.5716, 0.08941, 0.5558, 0.1089, 0.5422, 0.13, 0.5307, 0.1524, 0.5217, 0.1758, 0.5152, 0.2001, 0.5113, 0.2249, 0.51, 0.25, 0.5113, 0.2751, 0.5152, 0.2999, 0.5217, 0.3242, 0.5307, 0.3476, 0.5422, 0.37, 0.5558, 0.3911, 0.5716, 0.4106, 0.5894, 0.4284, 0.6089, 0.4442, 0.63, 0.4578, 0.6524, 0.4693, 0.6758, 0.4783, 0.7001, 0.4848, 0.7249, 0.4887])
me_cylinder_002.update()
me_cylinder_001 = bpy.data.meshes.new('Cylinder.001')
me_cylinder_001.from_pydata([(0.0, 0.0015, -0.00075), (0.0, 0.0015, 0.00075), (0.0001568, 0.001492, -0.00075), (0.0001568, 0.001492, 0.00075), (0.0003119, 0.001467, -0.00075), (0.0003119, 0.001467, 0.00075), (0.0004635, 0.001427, -0.00075), (0.0004635, 0.001427, 0.00075), (0.0006101, 0.00137, -0.00075), (0.0006101, 0.00137, 0.00075), (0.00075, 0.001299, -0.00075), (0.00075, 0.001299, 0.00075), (0.0008817, 0.001214, -0.00075), (0.0008817, 0.001214, 0.00075), (0.001004, 0.001115, -0.00075), (0.001004, 0.001115, 0.00075), (0.001115, 0.001004, -0.00075), (0.001115, 0.001004, 0.00075), (0.001214, 0.0008817, -0.00075), (0.001214, 0.0008817, 0.00075), (0.001299, 0.00075, -0.00075), (0.001299, 0.00075, 0.00075), (0.00137, 0.0006101, -0.00075), (0.00137, 0.0006101, 0.00075), (0.001427, 0.0004635, -0.00075), (0.001427, 0.0004635, 0.00075), (0.001467, 0.0003119, -0.00075), (0.001467, 0.0003119, 0.00075), (0.001492, 0.0001568, -0.00075), (0.001492, 0.0001568, 0.00075), (0.0015, 0.0, -0.00075), (0.0015, 0.0, 0.00075), (0.001492, -0.0001568, -0.00075), (0.001492, -0.0001568, 0.00075), (0.001467, -0.0003119, -0.00075), (0.001467, -0.0003119, 0.00075), (0.001427, -0.0004635, -0.00075), (0.001427, -0.0004635, 0.00075), (0.00137, -0.0006101, -0.00075), (0.00137, -0.0006101, 0.00075), (0.001299, -0.00075, -0.00075), (0.001299, -0.00075, 0.00075), (0.001214, -0.0008817, -0.00075), (0.001214, -0.0008817, 0.00075), (0.001115, -0.001004, -0.00075), (0.001115, -0.001004, 0.00075), (0.001004, -0.001115, -0.00075), (0.001004, -0.001115, 0.00075), (0.0008817, -0.001214, -0.00075), (0.0008817, -0.001214, 0.00075), (0.00075, -0.001299, -0.00075), (0.00075, -0.001299, 0.00075), (0.0006101, -0.00137, -0.00075), (0.0006101, -0.00137, 0.00075), (0.0004635, -0.001427, -0.00075), (0.0004635, -0.001427, 0.00075), (0.0003119, -0.001467, -0.00075), (0.0003119, -0.001467, 0.00075), (0.0001568, -0.001492, -0.00075), (0.0001568, -0.001492, 0.00075), (0.0, -0.0015, -0.00075), (0.0, -0.0015, 0.00075), (-0.0001568, -0.001492, -0.00075), (-0.0001568, -0.001492, 0.00075), (-0.0003119, -0.001467, -0.00075), (-0.0003119, -0.001467, 0.00075), (-0.0004635, -0.001427, -0.00075), (-0.0004635, -0.001427, 0.00075), (-0.0006101, -0.00137, -0.00075), (-0.0006101, -0.00137, 0.00075), (-0.00075, -0.001299, -0.00075), (-0.00075, -0.001299, 0.00075), (-0.0008817, -0.001214, -0.00075), (-0.0008817, -0.001214, 0.00075), (-0.001004, -0.001115, -0.00075), (-0.001004, -0.001115, 0.00075), (-0.001115, -0.001004, -0.00075), (-0.001115, -0.001004, 0.00075), (-0.001214, -0.0008817, -0.00075), (-0.001214, -0.0008817, 0.00075), (-0.001299, -0.00075, -0.00075), (-0.001299, -0.00075, 0.00075), (-0.00137, -0.0006101, -0.00075), (-0.00137, -0.0006101, 0.00075), (-0.001427, -0.0004635, -0.00075), (-0.001427, -0.0004635, 0.00075), (-0.001467, -0.0003119, -0.00075), (-0.001467, -0.0003119, 0.00075), (-0.001492, -0.0001568, -0.00075), (-0.001492, -0.0001568, 0.00075), (-0.0015, 0.0, -0.00075), (-0.0015, 0.0, 0.00075), (-0.001492, 0.0001568, -0.00075), (-0.001492, 0.0001568, 0.00075), (-0.001467, 0.0003119, -0.00075), (-0.001467, 0.0003119, 0.00075), (-0.001427, 0.0004635, -0.00075), (-0.001427, 0.0004635, 0.00075), (-0.00137, 0.0006101, -0.00075), (-0.00137, 0.0006101, 0.00075), (-0.001299, 0.00075, -0.00075), (-0.001299, 0.00075, 0.00075), (-0.001214, 0.0008817, -0.00075), (-0.001214, 0.0008817, 0.00075), (-0.001115, 0.001004, -0.00075), (-0.001115, 0.001004, 0.00075), (-0.001004, 0.001115, -0.00075), (-0.001004, 0.001115, 0.00075), (-0.0008817, 0.001214, -0.00075), (-0.0008817, 0.001214, 0.00075), (-0.00075, 0.001299, -0.00075), (-0.00075, 0.001299, 0.00075), (-0.0006101, 0.00137, -0.00075), (-0.0006101, 0.00137, 0.00075), (-0.0004635, 0.001427, -0.00075), (-0.0004635, 0.001427, 0.00075), (-0.0003119, 0.001467, -0.00075), (-0.0003119, 0.001467, 0.00075), (-0.0001568, 0.001492, -0.00075), (-0.0001568, 0.001492, 0.00075)], [], [(0, 1, 3, 2), (2, 3, 5, 4), (4, 5, 7, 6), (6, 7, 9, 8), (8, 9, 11, 10), (10, 11, 13, 12), (12, 13, 15, 14), (14, 15, 17, 16), (16, 17, 19, 18), (18, 19, 21, 20), (20, 21, 23, 22), (22, 23, 25, 24), (24, 25, 27, 26), (26, 27, 29, 28), (28, 29, 31, 30), (30, 31, 33, 32), (32, 33, 35, 34), (34, 35, 37, 36), (36, 37, 39, 38), (38, 39, 41, 40), (40, 41, 43, 42), (42, 43, 45, 44), (44, 45, 47, 46), (46, 47, 49, 48), (48, 49, 51, 50), (50, 51, 53, 52), (52, 53, 55, 54), (54, 55, 57, 56), (56, 57, 59, 58), (58, 59, 61, 60), (60, 61, 63, 62), (62, 63, 65, 64), (64, 65, 67, 66), (66, 67, 69, 68), (68, 69, 71, 70), (70, 71, 73, 72), (72, 73, 75, 74), (74, 75, 77, 76), (76, 77, 79, 78), (78, 79, 81, 80), (80, 81, 83, 82), (82, 83, 85, 84), (84, 85, 87, 86), (86, 87, 89, 88), (88, 89, 91, 90), (90, 91, 93, 92), (92, 93, 95, 94), (94, 95, 97, 96), (96, 97, 99, 98), (98, 99, 101, 100), (100, 101, 103, 102), (102, 103, 105, 104), (104, 105, 107, 106), (106, 107, 109, 108), (108, 109, 111, 110), (110, 111, 113, 112), (112, 113, 115, 114), (114, 115, 117, 116), (3, 1, 119, 117, 115, 113, 111, 109, 107, 105, 103, 101, 99, 97, 95, 93, 91, 89, 87, 85, 83, 81, 79, 77, 75, 73, 71, 69, 67, 65, 63, 61, 59, 57, 55, 53, 51, 49, 47, 45, 43, 41, 39, 37, 35, 33, 31, 29, 27, 25, 23, 21, 19, 17, 15, 13, 11, 9, 7, 5), (116, 117, 119, 118), (118, 119, 1, 0), (0, 2, 4, 6, 8, 10, 12, 14, 16, 18, 20, 22, 24, 26, 28, 30, 32, 34, 36, 38, 40, 42, 44, 46, 48, 50, 52, 54, 56, 58, 60, 62, 64, 66, 68, 70, 72, 74, 76, 78, 80, 82, 84, 86, 88, 90, 92, 94, 96, 98, 100, 102, 104, 106, 108, 110, 112, 114, 116, 118)])
_uv = me_cylinder_001.uv_layers.new(name='UVMap')
_uv.uv.foreach_set('vector', [1.0, 0.5, 1.0, 1.0, 0.9833, 1.0, 0.9833, 0.5, 0.9833, 0.5, 0.9833, 1.0, 0.9667, 1.0, 0.9667, 0.5, 0.9667, 0.5, 0.9667, 1.0, 0.95, 1.0, 0.95, 0.5, 0.95, 0.5, 0.95, 1.0, 0.9333, 1.0, 0.9333, 0.5, 0.9333, 0.5, 0.9333, 1.0, 0.9167, 1.0, 0.9167, 0.5, 0.9167, 0.5, 0.9167, 1.0, 0.9, 1.0, 0.9, 0.5, 0.9, 0.5, 0.9, 1.0, 0.8833, 1.0, 0.8833, 0.5, 0.8833, 0.5, 0.8833, 1.0, 0.8667, 1.0, 0.8667, 0.5, 0.8667, 0.5, 0.8667, 1.0, 0.85, 1.0, 0.85, 0.5, 0.85, 0.5, 0.85, 1.0, 0.8333, 1.0, 0.8333, 0.5, 0.8333, 0.5, 0.8333, 1.0, 0.8167, 1.0, 0.8167, 0.5, 0.8167, 0.5, 0.8167, 1.0, 0.8, 1.0, 0.8, 0.5, 0.8, 0.5, 0.8, 1.0, 0.7833, 1.0, 0.7833, 0.5, 0.7833, 0.5, 0.7833, 1.0, 0.7667, 1.0, 0.7667, 0.5, 0.7667, 0.5, 0.7667, 1.0, 0.75, 1.0, 0.75, 0.5, 0.75, 0.5, 0.75, 1.0, 0.7333, 1.0, 0.7333, 0.5, 0.7333, 0.5, 0.7333, 1.0, 0.7167, 1.0, 0.7167, 0.5, 0.7167, 0.5, 0.7167, 1.0, 0.7, 1.0, 0.7, 0.5, 0.7, 0.5, 0.7, 1.0, 0.6833, 1.0, 0.6833, 0.5, 0.6833, 0.5, 0.6833, 1.0, 0.6667, 1.0, 0.6667, 0.5, 0.6667, 0.5, 0.6667, 1.0, 0.65, 1.0, 0.65, 0.5, 0.65, 0.5, 0.65, 1.0, 0.6333, 1.0, 0.6333, 0.5, 0.6333, 0.5, 0.6333, 1.0, 0.6167, 1.0, 0.6167, 0.5, 0.6167, 0.5, 0.6167, 1.0, 0.6, 1.0, 0.6, 0.5, 0.6, 0.5, 0.6, 1.0, 0.5833, 1.0, 0.5833, 0.5, 0.5833, 0.5, 0.5833, 1.0, 0.5667, 1.0, 0.5667, 0.5, 0.5667, 0.5, 0.5667, 1.0, 0.55, 1.0, 0.55, 0.5, 0.55, 0.5, 0.55, 1.0, 0.5333, 1.0, 0.5333, 0.5, 0.5333, 0.5, 0.5333, 1.0, 0.5167, 1.0, 0.5167, 0.5, 0.5167, 0.5, 0.5167, 1.0, 0.5, 1.0, 0.5, 0.5, 0.5, 0.5, 0.5, 1.0, 0.4833, 1.0, 0.4833, 0.5, 0.4833, 0.5, 0.4833, 1.0, 0.4667, 1.0, 0.4667, 0.5, 0.4667, 0.5, 0.4667, 1.0, 0.45, 1.0, 0.45, 0.5, 0.45, 0.5, 0.45, 1.0, 0.4333, 1.0, 0.4333, 0.5, 0.4333, 0.5, 0.4333, 1.0, 0.4167, 1.0, 0.4167, 0.5, 0.4167, 0.5, 0.4167, 1.0, 0.4, 1.0, 0.4, 0.5, 0.4, 0.5, 0.4, 1.0, 0.3833, 1.0, 0.3833, 0.5, 0.3833, 0.5, 0.3833, 1.0, 0.3667, 1.0, 0.3667, 0.5, 0.3667, 0.5, 0.3667, 1.0, 0.35, 1.0, 0.35, 0.5, 0.35, 0.5, 0.35, 1.0, 0.3333, 1.0, 0.3333, 0.5, 0.3333, 0.5, 0.3333, 1.0, 0.3167, 1.0, 0.3167, 0.5, 0.3167, 0.5, 0.3167, 1.0, 0.3, 1.0, 0.3, 0.5, 0.3, 0.5, 0.3, 1.0, 0.2833, 1.0, 0.2833, 0.5, 0.2833, 0.5, 0.2833, 1.0, 0.2667, 1.0, 0.2667, 0.5, 0.2667, 0.5, 0.2667, 1.0, 0.25, 1.0, 0.25, 0.5, 0.25, 0.5, 0.25, 1.0, 0.2333, 1.0, 0.2333, 0.5, 0.2333, 0.5, 0.2333, 1.0, 0.2167, 1.0, 0.2167, 0.5, 0.2167, 0.5, 0.2167, 1.0, 0.2, 1.0, 0.2, 0.5, 0.2, 0.5, 0.2, 1.0, 0.1833, 1.0, 0.1833, 0.5, 0.1833, 0.5, 0.1833, 1.0, 0.1667, 1.0, 0.1667, 0.5, 0.1667, 0.5, 0.1667, 1.0, 0.15, 1.0, 0.15, 0.5, 0.15, 0.5, 0.15, 1.0, 0.1333, 1.0, 0.1333, 0.5, 0.1333, 0.5, 0.1333, 1.0, 0.1167, 1.0, 0.1167, 0.5, 0.1167, 0.5, 0.1167, 1.0, 0.1, 1.0, 0.1, 0.5, 0.1, 0.5, 0.1, 1.0, 0.08333, 1.0, 0.08333, 0.5, 0.08333, 0.5, 0.08333, 1.0, 0.06667, 1.0, 0.06667, 0.5, 0.06667, 0.5, 0.06667, 1.0, 0.05, 1.0, 0.05, 0.5, 0.05, 0.5, 0.05, 1.0, 0.03333, 1.0, 0.03333, 0.5, 0.2751, 0.4887, 0.25, 0.49, 0.2249, 0.4887, 0.2001, 0.4848, 0.1758, 0.4783, 0.1524, 0.4693, 0.13, 0.4578, 0.1089, 0.4442, 0.08941, 0.4284, 0.07165, 0.4106, 0.05584, 0.3911, 0.04215, 0.37, 0.03075, 0.3476, 0.02175, 0.3242, 0.01524, 0.2999, 0.01131, 0.2751, 0.01, 0.25, 0.01131, 0.2249, 0.01524, 0.2001, 0.02175, 0.1758, 0.03075, 0.1524, 0.04215, 0.13, 0.05584, 0.1089, 0.07165, 0.08941, 0.08941, 0.07165, 0.1089, 0.05584, 0.13, 0.04215, 0.1524, 0.03075, 0.1758, 0.02175, 0.2001, 0.01524, 0.2249, 0.01131, 0.25, 0.01, 0.2751, 0.01131, 0.2999, 0.01524, 0.3242, 0.02175, 0.3476, 0.03075, 0.37, 0.04215, 0.3911, 0.05584, 0.4106, 0.07165, 0.4284, 0.08941, 0.4442, 0.1089, 0.4578, 0.13, 0.4693, 0.1524, 0.4783, 0.1758, 0.4848, 0.2001, 0.4887, 0.2249, 0.49, 0.25, 0.4887, 0.2751, 0.4848, 0.2999, 0.4783, 0.3242, 0.4693, 0.3476, 0.4578, 0.37, 0.4442, 0.3911, 0.4284, 0.4106, 0.4106, 0.4284, 0.3911, 0.4442, 0.37, 0.4578, 0.3476, 0.4693, 0.3242, 0.4783, 0.2999, 0.4848, 0.03333, 0.5, 0.03333, 1.0, 0.01667, 1.0, 0.01667, 0.5, 0.01667, 0.5, 0.01667, 1.0, 2.794e-07, 1.0, 2.794e-07, 0.5, 0.75, 0.49, 0.7751, 0.4887, 0.7999, 0.4848, 0.8242, 0.4783, 0.8476, 0.4693, 0.87, 0.4578, 0.8911, 0.4442, 0.9106, 0.4284, 0.9284, 0.4106, 0.9442, 0.3911, 0.9578, 0.37, 0.9693, 0.3476, 0.9783, 0.3242, 0.9848, 0.2999, 0.9887, 0.2751, 0.99, 0.25, 0.9887, 0.2249, 0.9848, 0.2001, 0.9783, 0.1758, 0.9693, 0.1524, 0.9578, 0.13, 0.9442, 0.1089, 0.9284, 0.08941, 0.9106, 0.07165, 0.8911, 0.05584, 0.87, 0.04215, 0.8476, 0.03075, 0.8242, 0.02175, 0.7999, 0.01524, 0.7751, 0.01131, 0.75, 0.01, 0.7249, 0.01131, 0.7001, 0.01524, 0.6758, 0.02175, 0.6524, 0.03075, 0.63, 0.04215, 0.6089, 0.05584, 0.5894, 0.07165, 0.5716, 0.08941, 0.5558, 0.1089, 0.5422, 0.13, 0.5307, 0.1524, 0.5217, 0.1758, 0.5152, 0.2001, 0.5113, 0.2249, 0.51, 0.25, 0.5113, 0.2751, 0.5152, 0.2999, 0.5217, 0.3242, 0.5307, 0.3476, 0.5422, 0.37, 0.5558, 0.3911, 0.5716, 0.4106, 0.5894, 0.4284, 0.6089, 0.4442, 0.63, 0.4578, 0.6524, 0.4693, 0.6758, 0.4783, 0.7001, 0.4848, 0.7249, 0.4887])
me_cylinder_001.update()
me_cube_003 = bpy.data.meshes.new('Cube.003')
me_cube_003.from_pydata([(-0.01, -0.01, -0.01), (-0.01, -0.01, 0.01), (-0.01, 0.01, -0.01), (-0.01, 0.01, 0.01), (0.01, -0.01, -0.01), (0.01, -0.01, 0.01), (0.01, 0.01, -0.01), (0.01, 0.01, 0.01)], [], [(0, 1, 3, 2), (2, 3, 7, 6), (6, 7, 5, 4), (4, 5, 1, 0), (2, 6, 4, 0), (7, 3, 1, 5)])
_uv = me_cube_003.uv_layers.new(name='UVMap')
_uv.uv.foreach_set('vector', [0.375, 0.0, 0.625, 0.0, 0.625, 0.25, 0.375, 0.25, 0.375, 0.25, 0.625, 0.25, 0.625, 0.5, 0.375, 0.5, 0.375, 0.5, 0.625, 0.5, 0.625, 0.75, 0.375, 0.75, 0.375, 0.75, 0.625, 0.75, 0.625, 1.0, 0.375, 1.0, 0.125, 0.5, 0.375, 0.5, 0.375, 0.75, 0.125, 0.75, 0.625, 0.5, 0.875, 0.5, 0.875, 0.75, 0.625, 0.75])
me_cube_003.update()
me_cube_002 = bpy.data.meshes.new('Cube.002')
me_cube_002.from_pydata([(-0.01, -0.01, -0.01), (-0.01, -0.01, 0.01), (-0.01, 0.01, -0.01), (-0.01, 0.01, 0.01), (0.01, -0.01, -0.01), (0.01, -0.01, 0.01), (0.01, 0.01, -0.01), (0.01, 0.01, 0.01)], [], [(0, 1, 3, 2), (2, 3, 7, 6), (6, 7, 5, 4), (4, 5, 1, 0), (2, 6, 4, 0), (7, 3, 1, 5)])
_uv = me_cube_002.uv_layers.new(name='UVMap')
_uv.uv.foreach_set('vector', [0.375, 0.0, 0.625, 0.0, 0.625, 0.25, 0.375, 0.25, 0.375, 0.25, 0.625, 0.25, 0.625, 0.5, 0.375, 0.5, 0.375, 0.5, 0.625, 0.5, 0.625, 0.75, 0.375, 0.75, 0.375, 0.75, 0.625, 0.75, 0.625, 1.0, 0.375, 1.0, 0.125, 0.5, 0.375, 0.5, 0.375, 0.75, 0.125, 0.75, 0.625, 0.5, 0.875, 0.5, 0.875, 0.75, 0.625, 0.75])
me_cube_002.update()

# ---- objects
ob_x = bpy.data.objects.new('本体', me_cylinder_003)
ob_x_1 = bpy.data.objects.new('磁石サンプル', me_cylinder_004)
ob_pin_esc = bpy.data.objects.new('pin_esc', me_cube_001)
ob_3mm = bpy.data.objects.new('3mm', me_cylinder)
ob_x_2 = bpy.data.objects.new('ピン', me_cylinder_002)
ob_x_3 = bpy.data.objects.new('磁石', me_cylinder_001)
ob_cube = bpy.data.objects.new('Cube', me_cube_003)
ob_pin_esc_001 = bpy.data.objects.new('pin_esc.001', me_cube_002)

# ---- transforms, parenting, visibility, modifiers, constraints
ob_x.location = (0.0, 0.0, 0.0)
ob_x.scale = (3.333, 3.333, 3.0)
_m = ob_x.modifiers.new('Boolean', 'BOOLEAN')
_m.collection = col_sub
_m.operand_type = 'COLLECTION'
ob_x_1.location = (0.0058, 0.0, 0.0)
ob_x_1.rotation_euler = (0.0, 1.571, 0.0)
ob_x_1.scale = (1.7, 1.7, 1.0)
ob_pin_esc.location = (-0.0025, 0.003592, 0.0)
ob_pin_esc.scale = (0.06, 0.15, 0.3)
ob_3mm.location = (0.0, 0.0, 0.0)
ob_3mm.scale = (1.067, 1.067, 1.0)
ob_x_2.location = (-0.0025, -0.00258, 0.0)
ob_x_2.scale = (0.3667, 0.3667, 5.0)
ob_x_3.location = (0.003713, -0.0008943, 0.0)
ob_x_3.rotation_euler = (1.571, 0.0, 1.396)
ob_x_3.scale = (1.7, 1.7, 1.667)
ob_cube.location = (0.003617, 0.007974, 0.0)
ob_cube.rotation_euler = (0.0, 0.0, -0.5236)
ob_cube.scale = (0.25, 0.5, 0.3)
ob_pin_esc_001.location = (-0.0025, 0.0, -0.0022)
ob_pin_esc_001.scale = (0.06, 0.5, 0.15)

# ---- collection membership
scene.collection.objects.link(ob_x)
scene.collection.objects.link(ob_x_1)
col_sub.objects.link(ob_pin_esc)
col_sub.objects.link(ob_3mm)
col_sub.objects.link(ob_x_2)
col_sub.objects.link(ob_x_3)
col_sub.objects.link(ob_cube)
col_sub.objects.link(ob_pin_esc_001)

# ---- scene / render settings (as saved in the file)
scene.frame_start = 1; scene.frame_end = 250; scene.frame_set(1)
scene.render.engine = 'BLENDER_EEVEE_NEXT'
scene.render.bake_bias = 0.0
scene.render.bake_samples = 0
scene.cycles.sampling_pattern = 'TABULATED_SOBOL'
scene.eevee.use_volume_custom_range = False
bpy.context.view_layer.update()

# ---- added for rendering (the .blend has no active camera and no usable light): camera, sun
cam_auto = bpy.data.cameras.new('AutoCamera')
cam_auto.lens = 50.0
cam_auto.sensor_width = 36.0
cam_auto.clip_end = 1000.0
ob_auto_camera = bpy.data.objects.new('AutoCamera', cam_auto)
scene.collection.objects.link(ob_auto_camera)
ob_auto_camera.location = (0.186686, -0.217777, 0.148036)
ob_auto_camera.rotation_euler = (1.09748, -7.21219e-08, 0.694738)
scene.camera = ob_auto_camera
light_auto_sun = bpy.data.lights.new('AutoSun', 'SUN')
light_auto_sun.energy = 3.0
light_auto_sun.angle = 0.0523599
ob_auto_sun = bpy.data.objects.new('AutoSun', light_auto_sun)
scene.collection.objects.link(ob_auto_sun)
ob_auto_sun.rotation_euler = (0.872665, 0.174533, 0.523599)
bpy.context.view_layer.update()
